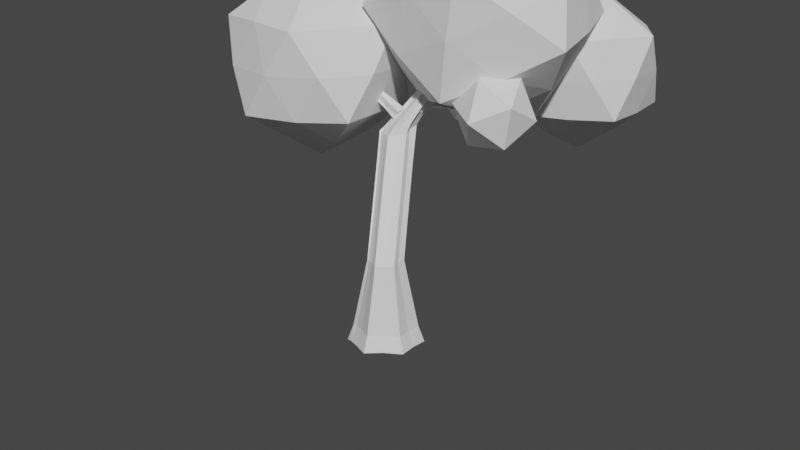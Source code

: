 # Source: Low_poly_tree.blend  (saved by Blender 3.0.42; exported with 4.5.12 LTS)
import bpy
from mathutils import Matrix  # noqa: F401  (used for matrix-valued properties, if any)

bpy.ops.wm.read_factory_settings(use_empty=True)
scene = bpy.context.scene
scene.name = 'Scene'

# ---- collections
col_collection = bpy.data.collections.new('Collection'); scene.collection.children.link(col_collection)

# ---- world
world_world = bpy.data.worlds.new('World'); scene.world = world_world
world_world.use_nodes = True; world_world.node_tree.nodes.clear()
_N = world_world.node_tree.nodes; _L = world_world.node_tree.links
n0 = _N.new('ShaderNodeOutputWorld'); n0.name = 'World Output'; n0.location = (300, 300)
n1 = _N.new('ShaderNodeBackground'); n1.name = 'Background'; n1.location = (10, 300)
n1.inputs[0].default_value = (0.05088, 0.05088, 0.05088, 1.0)
_L.new(n1.outputs[0], n0.inputs[0])
n0.is_active_output = True
world_world.color = (0.05088, 0.05088, 0.05088)
world_world.use_sun_shadow = False
world_world.sun_shadow_jitter_overblur = 0.0

# ---- cameras
cam_camera = bpy.data.cameras.new('Camera')
cam_camera.clip_end = 100.0
cam_camera.lens = 68.0
cam_camera.ortho_scale = 7.314

# ---- meshes
me_cylinder_005 = bpy.data.meshes.new('Cylinder.005')
me_cylinder_005.from_pydata([(0.0, 1.0, -1.0), (-8.183e-09, 0.5882, 1.0), (0.866, 0.5, -1.0), (0.5094, 0.2941, 1.0), (0.866, -0.5, -1.0), (0.5094, -0.2941, 1.0), (-8.742e-08, -1.0, -1.0), (-5.96e-08, -0.5882, 1.0), (-0.866, -0.5, -1.0), (-0.5094, -0.2941, 1.0), (-0.866, 0.5, -1.0), (-0.5094, 0.2941, 1.0), (-0.1749, 1.778, 3.423), (-0.6842, 2.072, 3.423), (-0.1749, 1.19, 3.423), (-0.6842, 0.8957, 3.423), (-1.194, 1.19, 3.423), (-1.194, 1.778, 3.423), (0.9487, 2.518, 5.745), (0.7417, 2.638, 5.745), (0.9487, 2.279, 5.745), (0.7417, 2.16, 5.745), (0.5347, 2.279, 5.745), (0.5347, 2.518, 5.745), (0.433, 0.75, -1.0), (0.2547, 0.4411, 1.0), (0.6877, 0.397, 0.0), (0.866, -2.98e-08, -1.0), (0.5094, -2.98e-08, 1.0), (0.6877, -0.397, 0.0), (0.433, -0.75, -1.0), (0.2547, -0.4411, 1.0), (-7.351e-08, -0.7941, 0.0), (-0.433, -0.75, -1.0), (-0.2547, -0.4411, 1.0), (-0.6877, -0.397, 0.0), (-0.866, 0.0, -1.0), (-0.5094, 0.0, 1.0), (-0.6877, 0.397, 0.0), (-0.433, 0.75, -1.0), (-0.4296, 1.925, 3.423), (-0.1749, 1.484, 3.423), (-0.4296, 1.043, 3.423), (-0.9389, 1.043, 3.423), (-1.194, 1.484, 3.423), (-0.9389, 1.925, 3.423), (-0.3421, 0.1538, 2.212), (-0.8515, 0.4478, 2.212), (0.1672, 1.036, 2.212), (0.1672, 0.4478, 2.212), (-0.8515, 1.036, 2.212), (-0.3421, 1.33, 2.212), (0.8452, 2.578, 5.745), (0.9487, 2.399, 5.745), (0.8452, 2.22, 5.745), (0.6382, 2.22, 5.745), (0.5347, 2.399, 5.745), (0.6382, 2.578, 5.745), (-0.3294, 1.735, 4.584), (-0.3294, 2.148, 4.584), (0.3869, 1.735, 4.584), (0.02873, 1.528, 4.584), (0.02873, 2.355, 4.584), (0.3869, 2.148, 4.584), (0.3869, 1.941, 4.584), (-0.1504, 1.631, 4.584), (-0.1504, 2.252, 4.584), (0.2078, 2.252, 4.584), (0.2078, 1.631, 4.584), (-0.08744, 0.3008, 2.212), (-0.08744, 1.183, 2.212), (-0.8515, 0.7419, 2.212), (0.1672, 0.7419, 2.212), (-0.3294, 1.941, 4.584), (-0.6877, 0.0, 0.0), (-0.5968, 0.3008, 2.212), (-0.3438, -0.5956, 0.0), (0.3438, -0.5956, 0.0), (0.6877, -5.96e-08, 0.0), (-0.7615, 1.963, 4.004), (-0.3278, 1.212, 4.004), (0.106, 1.963, 4.004), (-0.7615, 1.462, 4.004), (0.106, 1.462, 4.004), (-0.3278, 2.213, 4.004), (0.106, 1.713, 4.004), (-0.5446, 1.337, 4.004), (-0.5446, 2.088, 4.004), (-0.1109, 2.088, 4.004), (-0.1109, 1.337, 4.004), (-0.7615, 1.713, 4.004), (-0.9776, 1.87, 3.713), (-0.506, 1.054, 3.713), (-0.03444, 1.87, 3.713), (-0.9776, 1.326, 3.713), (-0.03444, 1.326, 3.713), (-0.506, 2.143, 3.713), (-0.03444, 1.598, 3.713), (-0.7418, 1.19, 3.713), (-0.7418, 2.007, 3.713), (-0.2702, 2.007, 3.713), (-0.2702, 1.19, 3.713), (-0.9776, 1.598, 3.713), (-1.086, 1.824, 3.568), (-0.5951, 0.9747, 3.568), (-0.1047, 1.824, 3.568), (-1.086, 1.258, 3.568), (-0.1047, 1.258, 3.568), (-0.5951, 2.107, 3.568), (-0.1047, 1.541, 3.568), (-0.8403, 1.116, 3.568), (-0.8403, 1.966, 3.568), (-0.3499, 1.966, 3.568), (-0.3499, 1.116, 3.568), (-1.086, 1.541, 3.568), (-0.5455, 1.598, 4.294), (0.2465, 1.598, 4.294), (-0.1495, 2.284, 4.294), (0.2465, 1.827, 4.294), (-0.3475, 1.484, 4.294), (-0.3475, 2.17, 4.294), (0.04847, 2.17, 4.294), (0.04847, 1.484, 4.294), (-0.5455, 1.827, 4.294), (-0.5455, 2.056, 4.294), (-0.1495, 1.37, 4.294), (0.2465, 2.056, 4.294), (-0.6495, -0.625, -1.0), (-0.382, -0.3676, 1.0), (-1.066, 1.116, 3.423), (0.5864, 2.249, 5.745), (-0.2399, 1.683, 4.584), (-0.7241, 0.3743, 2.212), (-0.5158, -0.4963, 0.0), (-0.6531, 1.4, 4.004), (-0.8597, 1.258, 3.713), (-0.963, 1.187, 3.568), (-0.4465, 1.541, 4.294), (-1.84, 1.443, 4.33), (-1.643, 1.59, 4.62), (-1.751, 1.652, 4.62), (-1.958, 1.511, 4.33), (-2.854, 1.375, 4.299), (-2.743, 1.457, 4.462), (-2.804, 1.493, 4.462), (-2.92, 1.413, 4.299), (0.9205, 3.15, 3.777), (1.061, 3.264, 4.067), (1.061, 3.515, 4.067), (0.9205, 3.422, 3.777), (2.042, 4.611, 4.515), (2.082, 4.644, 4.599), (2.082, 4.716, 4.599), (2.042, 4.689, 4.515), (0.443, 2.374, 3.745), (0.5835, 2.489, 4.035), (0.5835, 2.739, 4.035), (0.443, 2.646, 3.745), (0.3447, 2.101, 4.019), (0.2043, 2.258, 3.729), (0.2043, 1.986, 3.729), (0.3447, 2.351, 4.019), (0.5353, 1.528, 3.78), (0.6519, 1.718, 3.788), (0.7206, 1.774, 3.929), (0.6039, 1.584, 3.922), (1.229, 1.394, 3.945), (1.33, 1.558, 3.952), (1.389, 1.606, 4.074), (1.289, 1.442, 4.068), (-0.6804, 0.07689, 1.606), (0.3383, 0.07689, 1.606), (-0.6804, 0.665, 1.606), (-0.1711, -0.2172, 1.606), (0.3383, 0.665, 1.606), (-0.1711, 0.9591, 1.606), (0.08362, -0.07015, 1.606), (0.08362, 0.8121, 1.606), (-0.6804, 0.371, 1.606), (0.3383, 0.371, 1.606), (-0.4257, -0.07015, 1.606), (-0.5531, 0.003366, 1.606), (-0.5132, 0.5247, 2.817), (-0.003825, 1.407, 2.817), (-0.5132, 1.701, 2.817), (-1.023, 0.8188, 2.817), (-0.003825, 0.8188, 2.817), (-1.023, 1.407, 2.817), (-0.2585, 0.6718, 2.817), (-0.2585, 1.554, 2.817), (-1.023, 1.113, 2.817), (-0.003825, 1.113, 2.817), (-0.7679, 0.6718, 2.817), (-0.8952, 0.7453, 2.817), (0.5986, 0.3456, 0.4997), (0.5986, -0.3456, 0.4997), (-6.656e-08, -0.6912, 0.4997), (-0.5986, -0.3456, 0.4997), (-0.5986, 0.3456, 0.4997), (-0.5986, 0.0, 0.4997), (-0.2993, -0.5184, 0.4997), (0.2993, -0.5184, 0.4997), (0.5986, -4.471e-08, 0.4997), (-0.4489, -0.432, 0.4997), (0.7769, 0.4485, -0.5002), (0.7769, -0.4485, -0.5002), (-8.047e-08, -0.8971, -0.5002), (-0.7769, -0.4485, -0.5002), (-0.7769, 0.4485, -0.5002), (-0.7769, 0.0, -0.5002), (-0.3884, -0.6728, -0.5002), (0.3884, -0.6728, -0.5002), (0.7769, -4.47e-08, -0.5002), (-0.5827, -0.5607, -0.5002), (-4.056e-09, 0.7959, -0.008755), (0.3446, 0.5969, -0.008755), (0.4766, 0.4185, 0.4875), (0.3899, 0.6754, -0.5168), (0.5551, 0.3205, 0.7436), (0.5551, -0.3205, 0.7436), (-6.317e-08, -0.6409, 0.7436), (-0.5551, -0.3205, 0.7436), (-0.5551, 0.3205, 0.7436), (-0.5551, 0.0, 0.7436), (-0.2775, -0.4807, 0.7436), (0.2775, -0.4807, 0.7436), (0.5551, -3.744e-08, 0.7436), (-0.4163, -0.4006, 0.7436), (-1.977e-09, 0.9005, -0.5168), (-0.2775, 0.6105, 0.1134)], [], [(25, 218, 216), (226, 5, 219), (225, 7, 220), (227, 9, 221), (192, 15, 43), (223, 11, 222), (1, 214, 229), (39, 24, 36), (73, 22, 56), (183, 41, 191), (190, 16, 44), (184, 40, 189), (186, 42, 188), (45, 187, 17), (54, 52, 56), (60, 54, 68), (67, 19, 52), (66, 23, 57), (61, 55, 65), (63, 53, 64), (64, 20, 60), (118, 60, 116), (126, 64, 118), (65, 130, 131), (119, 131, 137), (125, 65, 119), (62, 57, 19), (117, 66, 62), (120, 59, 66), (63, 52, 18), (126, 67, 63), (121, 62, 67), (68, 21, 61), (122, 61, 125), (116, 68, 122), (51, 50, 45), (45, 184, 51), (175, 50, 51), (188, 15, 182), (176, 46, 173), (171, 69, 176), (189, 12, 183), (177, 48, 174), (175, 70, 177), (187, 44, 17), (172, 71, 50), (178, 47, 71), (191, 14, 186), (179, 49, 171), (174, 72, 179), (59, 56, 23), (124, 73, 59), (123, 58, 73), (208, 39, 10), (209, 38, 208), (35, 209, 207), (9, 223, 221), (193, 43, 129), (181, 75, 132), (180, 46, 75), (213, 35, 207), (32, 210, 206), (7, 224, 220), (211, 32, 206), (29, 211, 205), (5, 225, 219), (212, 29, 205), (26, 212, 204), (3, 226, 218), (215, 216, 217), (24, 204, 2), (1, 215, 214), (102, 82, 90), (91, 90, 79), (95, 89, 101), (101, 80, 92), (100, 84, 88), (93, 88, 81), (99, 79, 87), (96, 87, 84), (92, 86, 98), (98, 139, 138), (155, 146, 147), (97, 83, 95), (109, 95, 107), (105, 97, 109), (110, 135, 136), (104, 98, 110), (108, 99, 96), (111, 91, 99), (105, 100, 93), (112, 96, 100), (113, 92, 104), (107, 101, 113), (103, 102, 91), (114, 94, 102), (44, 106, 114), (17, 114, 103), (14, 113, 42), (42, 104, 15), (40, 108, 112), (12, 112, 105), (45, 103, 111), (13, 111, 108), (15, 110, 43), (43, 136, 129), (12, 109, 41), (41, 107, 14), (90, 115, 123), (79, 123, 124), (83, 122, 89), (89, 125, 80), (88, 117, 121), (81, 121, 126), (87, 124, 120), (84, 120, 117), (80, 119, 86), (86, 137, 134), (81, 118, 85), (85, 116, 83), (134, 115, 82), (129, 106, 16), (136, 94, 106), (135, 82, 94), (210, 133, 213), (170, 132, 47), (185, 129, 16), (137, 58, 115), (131, 22, 58), (224, 128, 227), (138, 143, 142), (135, 138, 141), (134, 139, 86), (135, 140, 134), (142, 144, 145), (141, 144, 140), (140, 143, 139), (141, 142, 145), (148, 153, 149), (156, 149, 157), (157, 146, 154), (156, 147, 148), (153, 151, 150), (147, 150, 151), (149, 150, 146), (148, 151, 152), (161, 155, 156), (159, 154, 160), (161, 157, 159), (160, 163, 162), (85, 160, 158), (81, 159, 93), (93, 160, 97), (81, 158, 161), (164, 167, 163), (154, 164, 163), (160, 165, 158), (158, 164, 155), (169, 167, 168), (164, 169, 168), (163, 166, 162), (165, 166, 169), (9, 181, 170), (34, 173, 180), (128, 180, 181), (3, 179, 28), (28, 171, 5), (37, 170, 178), (11, 178, 172), (1, 177, 25), (25, 174, 3), (5, 176, 31), (31, 173, 7), (1, 172, 175), (47, 193, 185), (132, 192, 193), (72, 186, 49), (50, 190, 187), (70, 183, 48), (69, 182, 46), (49, 188, 69), (51, 189, 70), (71, 185, 190), (48, 191, 72), (75, 182, 192), (76, 203, 133), (194, 78, 26), (195, 77, 29), (196, 76, 32), (197, 74, 35), (74, 198, 38), (133, 197, 35), (77, 196, 32), (78, 195, 29), (33, 213, 127), (204, 27, 2), (27, 205, 4), (205, 30, 4), (30, 206, 6), (206, 33, 6), (127, 207, 8), (207, 36, 8), (36, 208, 10), (214, 217, 228), (228, 24, 0), (200, 227, 203), (217, 26, 24), (218, 202, 194), (219, 201, 195), (220, 200, 196), (221, 199, 197), (228, 0, 39), (199, 222, 198), (203, 221, 197), (201, 220, 196), (202, 219, 195), (216, 194, 26), (25, 3, 218), (226, 28, 5), (225, 31, 7), (227, 128, 9), (192, 182, 15), (223, 37, 11), (214, 228, 229), (229, 222, 1), (222, 11, 1), (39, 0, 24), (24, 2, 27), (27, 4, 30), (30, 6, 33), (127, 8, 36), (30, 33, 24), (33, 127, 36), (24, 33, 36), (24, 27, 30), (10, 39, 36), (73, 58, 22), (183, 12, 41), (190, 185, 16), (184, 13, 40), (186, 14, 42), (45, 50, 187), (53, 18, 52), (52, 19, 57), (57, 23, 56), (56, 22, 130), (130, 55, 56), (55, 21, 54), (54, 20, 53), (52, 54, 53), (52, 57, 56), (55, 54, 56), (60, 20, 54), (67, 62, 19), (66, 59, 23), (61, 21, 55), (63, 18, 53), (64, 53, 20), (118, 64, 60), (126, 63, 64), (65, 55, 130), (119, 65, 131), (125, 61, 65), (62, 66, 57), (117, 120, 66), (120, 124, 59), (63, 67, 52), (126, 121, 67), (121, 117, 62), (68, 54, 21), (122, 68, 61), (116, 60, 68), (45, 13, 184), (175, 172, 50), (188, 42, 15), (176, 69, 46), (171, 49, 69), (189, 40, 12), (177, 70, 48), (175, 51, 70), (187, 190, 44), (172, 178, 71), (178, 170, 47), (191, 41, 14), (179, 72, 49), (174, 48, 72), (59, 73, 56), (124, 123, 73), (123, 115, 58), (208, 38, 39), (209, 74, 38), (35, 74, 209), (9, 37, 223), (193, 192, 43), (181, 180, 75), (180, 173, 46), (213, 133, 35), (32, 76, 210), (7, 34, 224), (211, 77, 32), (29, 77, 211), (5, 31, 225), (212, 78, 29), (26, 78, 212), (3, 28, 226), (215, 25, 216), (24, 26, 204), (1, 25, 215), (102, 94, 82), (91, 102, 90), (95, 83, 89), (101, 89, 80), (100, 96, 84), (93, 100, 88), (99, 91, 79), (96, 99, 87), (92, 80, 86), (98, 86, 139), (155, 154, 146), (97, 85, 83), (109, 97, 95), (105, 93, 97), (110, 98, 135), (104, 92, 98), (108, 111, 99), (111, 103, 91), (105, 112, 100), (112, 108, 96), (113, 101, 92), (107, 95, 101), (103, 114, 102), (114, 106, 94), (44, 16, 106), (17, 44, 114), (14, 107, 113), (42, 113, 104), (40, 13, 108), (12, 40, 112), (45, 17, 103), (13, 45, 111), (15, 104, 110), (43, 110, 136), (12, 105, 109), (41, 109, 107), (90, 82, 115), (79, 90, 123), (83, 116, 122), (89, 122, 125), (88, 84, 117), (81, 88, 121), (87, 79, 124), (84, 87, 120), (80, 125, 119), (86, 119, 137), (81, 126, 118), (85, 118, 116), (134, 137, 115), (129, 136, 106), (136, 135, 94), (135, 134, 82), (210, 76, 133), (170, 181, 132), (185, 193, 129), (137, 131, 58), (131, 130, 22), (224, 34, 128), (138, 139, 143), (135, 98, 138), (134, 140, 139), (135, 141, 140), (142, 143, 144), (141, 145, 144), (140, 144, 143), (141, 138, 142), (148, 152, 153), (156, 148, 149), (157, 149, 146), (156, 155, 147), (153, 152, 151), (147, 146, 150), (149, 153, 150), (148, 147, 151), (161, 158, 155), (159, 157, 154), (161, 156, 157), (160, 154, 163), (85, 97, 160), (81, 161, 159), (93, 159, 160), (81, 85, 158), (164, 168, 167), (154, 155, 164), (160, 162, 165), (158, 165, 164), (169, 166, 167), (164, 165, 169), (163, 167, 166), (165, 162, 166), (9, 128, 181), (34, 7, 173), (128, 34, 180), (3, 174, 179), (28, 179, 171), (37, 9, 170), (11, 37, 178), (1, 175, 177), (25, 177, 174), (5, 171, 176), (31, 176, 173), (1, 11, 172), (47, 132, 193), (132, 75, 192), (72, 191, 186), (50, 71, 190), (70, 189, 183), (69, 188, 182), (49, 186, 188), (51, 184, 189), (71, 47, 185), (48, 183, 191), (75, 46, 182), (76, 200, 203), (194, 202, 78), (195, 201, 77), (196, 200, 76), (197, 199, 74), (74, 199, 198), (133, 203, 197), (77, 201, 196), (78, 202, 195), (33, 210, 213), (204, 212, 27), (27, 212, 205), (205, 211, 30), (30, 211, 206), (206, 210, 33), (127, 213, 207), (207, 209, 36), (36, 209, 208), (214, 215, 217), (228, 217, 24), (200, 224, 227), (217, 216, 26), (218, 226, 202), (219, 225, 201), (220, 224, 200), (221, 223, 199), (39, 38, 228), (38, 198, 229), (198, 222, 229), (229, 228, 38), (199, 223, 222), (203, 227, 221), (201, 225, 220), (202, 226, 219), (216, 218, 194)])
_uv = me_cylinder_005.uv_layers.new(name='UVMap')
_uv.uv.foreach_set('vector', [0.9167, 1.0, 0.8333, 0.9359, 0.874, 0.8719, 0.75, 0.9359, 0.6667, 1.0, 0.6667, 0.9359, 0.5833, 0.9359, 0.5, 1.0, 0.5, 0.9359, 0.375, 0.9359, 0.3333, 1.0, 0.3333, 0.9359, 0.4167, 1.0, 0.5, 1.0, 0.4167, 1.0, 0.25, 0.9359, 0.1667, 1.0, 0.1667, 0.9359, -8.941e-08, 1.0, -8.941e-08, 0.7478, 0.08333, 0.7784, 0.6461, 0.43, 0.8539, 0.43, 0.5422, 0.25, 0.25, 1.0, 0.3333, 1.0, 0.25, 1.0, 0.8333, 1.0, 0.75, 1.0, 0.75, 1.0, 0.25, 1.0, 0.3333, 1.0, 0.25, 1.0, 1.0, 1.0, 0.9167, 1.0, 0.9167, 1.0, 0.6667, 1.0, 0.5833, 1.0, 0.5833, 1.0, 0.08333, 1.0, 0.1667, 1.0, 0.1667, 1.0, 0.3539, 0.07, 0.3539, 0.43, 0.04215, 0.25, 0.6667, 1.0, 0.5833, 1.0, 0.5833, 1.0, 0.9167, 1.0, 1.0, 1.0, 0.9167, 1.0, 0.08333, 1.0, 0.1667, 1.0, 0.08333, 1.0, 0.5, 1.0, 0.4167, 1.0, 0.4167, 1.0, 0.8333, 1.0, 0.75, 1.0, 0.75, 1.0, 0.75, 1.0, 0.6667, 1.0, 0.6667, 1.0, 0.75, 1.0, 0.6667, 1.0, 0.6667, 1.0, 0.8333, 1.0, 0.75, 1.0, 0.75, 1.0, 0.4167, 1.0, 0.375, 1.0, 0.375, 1.0, 0.4167, 1.0, 0.375, 1.0, 0.375, 1.0, 0.5, 1.0, 0.4167, 1.0, 0.4167, 1.0, -8.941e-08, 1.0, 0.08333, 1.0, -8.941e-08, 1.0, -8.941e-08, 1.0, 0.08333, 1.0, -8.941e-08, 1.0, 0.08333, 1.0, 0.1667, 1.0, 0.08333, 1.0, 0.8333, 1.0, 0.9167, 1.0, 0.8333, 1.0, 0.8333, 1.0, 0.9167, 1.0, 0.8333, 1.0, 0.9167, 1.0, 1.0, 1.0, 0.9167, 1.0, 0.5833, 1.0, 0.5, 1.0, 0.5, 1.0, 0.5833, 1.0, 0.5, 1.0, 0.5, 1.0, 0.6667, 1.0, 0.5833, 1.0, 0.5833, 1.0, -8.941e-08, 1.0, 0.1667, 1.0, 0.08333, 1.0, 0.08333, 1.0, -8.941e-08, 1.0, -8.941e-08, 1.0, -8.941e-08, 1.0, 0.1667, 1.0, -8.941e-08, 1.0, 0.5833, 1.0, 0.5, 1.0, 0.5, 1.0, 0.5833, 1.0, 0.5, 1.0, 0.5, 1.0, 0.6667, 1.0, 0.5833, 1.0, 0.5833, 1.0, 0.9167, 1.0, 0.8333, 1.0, 0.8333, 1.0, 0.9167, 1.0, 0.8333, 1.0, 0.8333, 1.0, 1.0, 1.0, 0.9167, 1.0, 0.9167, 1.0, 0.1667, 1.0, 0.25, 1.0, 0.1667, 1.0, 0.1667, 1.0, 0.25, 1.0, 0.1667, 1.0, 0.25, 1.0, 0.3333, 1.0, 0.25, 1.0, 0.75, 1.0, 0.6667, 1.0, 0.6667, 1.0, 0.75, 1.0, 0.6667, 1.0, 0.6667, 1.0, 0.8333, 1.0, 0.75, 1.0, 0.75, 1.0, 0.1667, 1.0, 0.25, 1.0, 0.1667, 1.0, 0.1667, 1.0, 0.25, 1.0, 0.1667, 1.0, 0.25, 1.0, 0.3333, 1.0, 0.25, 1.0, 0.1667, 0.6249, 0.08333, 0.5, 0.1667, 0.5, 0.25, 0.6249, 0.1667, 0.75, 0.1667, 0.6249, 0.3333, 0.75, 0.25, 0.6249, 0.3333, 0.6249, 0.3333, 1.0, 0.25, 0.9359, 0.3333, 0.9359, 0.375, 1.0, 0.4167, 1.0, 0.375, 1.0, 0.375, 1.0, 0.4167, 1.0, 0.375, 1.0, 0.4167, 1.0, 0.5, 1.0, 0.4167, 1.0, 0.375, 0.6249, 0.3333, 0.75, 0.3333, 0.6249, 0.5, 0.75, 0.4167, 0.6249, 0.5, 0.6249, 0.5, 1.0, 0.4167, 0.9359, 0.5, 0.9359, 0.5833, 0.6249, 0.5, 0.75, 0.5, 0.6249, 0.6667, 0.75, 0.5833, 0.6249, 0.6667, 0.6249, 0.6667, 1.0, 0.5833, 0.9359, 0.6667, 0.9359, 0.75, 0.6249, 0.6667, 0.75, 0.6667, 0.6249, 0.8333, 0.75, 0.75, 0.6249, 0.8333, 0.6249, 0.8333, 1.0, 0.75, 0.9359, 0.8333, 0.9359, 0.9167, 0.7478, 0.874, 0.8719, 0.9167, 0.6208, 0.9167, 0.5, 0.8333, 0.6249, 0.8333, 0.5, 1.0, 1.0, 0.9167, 0.7478, 1.0, 0.7478, 0.25, 1.0, 0.3333, 1.0, 0.25, 1.0, 0.1667, 1.0, 0.25, 1.0, 0.1667, 1.0, 0.6667, 1.0, 0.5833, 1.0, 0.5833, 1.0, 0.5833, 1.0, 0.5, 1.0, 0.5, 1.0, 0.9167, 1.0, 1.0, 1.0, 0.9167, 1.0, 0.8333, 1.0, 0.9167, 1.0, 0.8333, 1.0, 0.08333, 1.0, 0.1667, 1.0, 0.08333, 1.0, -8.941e-08, 1.0, 0.08333, 1.0, -8.941e-08, 1.0, 0.5, 1.0, 0.4167, 1.0, 0.4167, 1.0, 0.4167, 1.0, 0.4167, 1.0, 0.4167, 1.0, 0.75, 1.0, 0.75, 1.0, 0.75, 1.0, 0.75, 1.0, 0.6667, 1.0, 0.6667, 1.0, 0.75, 1.0, 0.6667, 1.0, 0.6667, 1.0, 0.8333, 1.0, 0.75, 1.0, 0.75, 1.0, 0.4167, 1.0, 0.375, 1.0, 0.375, 1.0, 0.5, 1.0, 0.4167, 1.0, 0.4167, 1.0, -8.941e-08, 1.0, 0.08333, 1.0, -8.941e-08, 1.0, 0.08333, 1.0, 0.1667, 1.0, 0.08333, 1.0, 0.8333, 1.0, 0.9167, 1.0, 0.8333, 1.0, 0.9167, 1.0, 1.0, 1.0, 0.9167, 1.0, 0.5833, 1.0, 0.5, 1.0, 0.5, 1.0, 0.6667, 1.0, 0.5833, 1.0, 0.5833, 1.0, 0.1667, 1.0, 0.25, 1.0, 0.1667, 1.0, 0.25, 1.0, 0.3333, 1.0, 0.25, 1.0, 0.25, 1.0, 0.3333, 1.0, 0.25, 1.0, 0.1667, 1.0, 0.25, 1.0, 0.1667, 1.0, 0.6667, 1.0, 0.5833, 1.0, 0.5833, 1.0, 0.5833, 1.0, 0.5, 1.0, 0.5, 1.0, 0.9167, 1.0, 1.0, 1.0, 0.9167, 1.0, 0.8333, 1.0, 0.9167, 1.0, 0.8333, 1.0, 0.08333, 1.0, 0.1667, 1.0, 0.08333, 1.0, -8.941e-08, 1.0, 0.08333, 1.0, -8.941e-08, 1.0, 0.5, 1.0, 0.4167, 1.0, 0.4167, 1.0, 0.4167, 1.0, 0.375, 1.0, 0.375, 1.0, 0.8333, 1.0, 0.75, 1.0, 0.75, 1.0, 0.75, 1.0, 0.6667, 1.0, 0.6667, 1.0, 0.25, 1.0, 0.3333, 1.0, 0.25, 1.0, 0.1667, 1.0, 0.25, 1.0, 0.1667, 1.0, 0.6667, 1.0, 0.5833, 1.0, 0.5833, 1.0, 0.5833, 1.0, 0.5, 1.0, 0.5, 1.0, 0.9167, 1.0, 1.0, 1.0, 0.9167, 1.0, 0.8333, 1.0, 0.9167, 1.0, 0.8333, 1.0, 0.08333, 1.0, 0.1667, 1.0, 0.08333, 1.0, -8.941e-08, 1.0, 0.08333, 1.0, -8.941e-08, 1.0, 0.5, 1.0, 0.4167, 1.0, 0.4167, 1.0, 0.4167, 1.0, 0.375, 1.0, 0.375, 1.0, 0.8333, 1.0, 0.75, 1.0, 0.75, 1.0, 0.75, 1.0, 0.6667, 1.0, 0.6667, 1.0, 0.375, 1.0, 0.3333, 1.0, 0.3333, 1.0, 0.375, 1.0, 0.3333, 1.0, 0.3333, 1.0, 0.375, 1.0, 0.3333, 1.0, 0.3333, 1.0, 0.375, 1.0, 0.3333, 1.0, 0.3333, 1.0, 0.4167, 0.6249, 0.375, 0.75, 0.375, 0.6249, 0.3333, 1.0, 0.375, 1.0, 0.3333, 1.0, 0.3333, 1.0, 0.375, 1.0, 0.3333, 1.0, 0.375, 1.0, 0.3333, 1.0, 0.3333, 1.0, 0.375, 1.0, 0.3333, 1.0, 0.3333, 1.0, 0.4167, 0.9359, 0.375, 1.0, 0.375, 0.9359, 0.4167, 1.0, 0.4167, 1.0, 0.4167, 1.0, 0.375, 1.0, 0.4167, 1.0, 0.375, 1.0, 0.375, 1.0, 0.4167, 1.0, 0.4167, 1.0, 0.375, 1.0, 0.375, 1.0, 0.375, 1.0, 0.4167, 1.0, 0.375, 1.0, 0.375, 1.0, 0.375, 1.0, 0.375, 1.0, 0.375, 1.0, 0.375, 1.0, 0.4167, 1.0, 0.4167, 1.0, 0.375, 1.0, 0.4167, 1.0, 0.375, 1.0, 0.8333, 1.0, 0.8333, 1.0, 0.8333, 1.0, 0.8333, 1.0, 0.8333, 1.0, 0.8333, 1.0, 0.8333, 1.0, 0.75, 1.0, 0.75, 1.0, 0.8333, 1.0, 0.75, 1.0, 0.8333, 1.0, 0.8333, 1.0, 0.75, 1.0, 0.75, 1.0, 0.75, 1.0, 0.75, 1.0, 0.75, 1.0, 0.8333, 1.0, 0.75, 1.0, 0.75, 1.0, 0.8333, 1.0, 0.75, 1.0, 0.8333, 1.0, 0.8333, 1.0, 0.75, 1.0, 0.8333, 1.0, 0.8333, 1.0, 0.75, 1.0, 0.75, 1.0, 0.8333, 1.0, 0.8333, 1.0, 0.8333, 1.0, 0.75, 1.0, 0.75, 1.0, 0.75, 1.0, 0.75, 1.0, 0.75, 1.0, 0.75, 1.0, 0.8333, 1.0, 0.8333, 1.0, 0.8333, 1.0, 0.8333, 1.0, 0.75, 1.0, 0.75, 1.0, 0.8333, 1.0, 0.75, 1.0, 0.8333, 1.0, 0.75, 1.0, 0.75, 1.0, 0.75, 1.0, 0.75, 1.0, 0.75, 1.0, 0.75, 1.0, 0.75, 1.0, 0.75, 1.0, 0.75, 1.0, 0.75, 1.0, 0.75, 1.0, 0.75, 1.0, 0.75, 1.0, 0.75, 1.0, 0.75, 1.0, 0.75, 1.0, 0.75, 1.0, 0.75, 1.0, 0.75, 1.0, 0.75, 1.0, 0.75, 1.0, 0.75, 1.0, 0.75, 1.0, 0.75, 1.0, 0.3333, 1.0, 0.375, 1.0, 0.3333, 1.0, 0.4167, 1.0, 0.5, 1.0, 0.4167, 1.0, 0.375, 1.0, 0.4167, 1.0, 0.375, 1.0, 0.8333, 1.0, 0.75, 1.0, 0.75, 1.0, 0.75, 1.0, 0.6667, 1.0, 0.6667, 1.0, 0.25, 1.0, 0.3333, 1.0, 0.25, 1.0, 0.1667, 1.0, 0.25, 1.0, 0.1667, 1.0, 1.0, 1.0, 0.9167, 1.0, 0.9167, 1.0, 0.9167, 1.0, 0.8333, 1.0, 0.8333, 1.0, 0.6667, 1.0, 0.5833, 1.0, 0.5833, 1.0, 0.5833, 1.0, 0.5, 1.0, 0.5, 1.0, -8.941e-08, 1.0, 0.1667, 1.0, -8.941e-08, 1.0, 0.3333, 1.0, 0.375, 1.0, 0.3333, 1.0, 0.375, 1.0, 0.4167, 1.0, 0.375, 1.0, 0.75, 1.0, 0.6667, 1.0, 0.6667, 1.0, 0.1667, 1.0, 0.25, 1.0, 0.1667, 1.0, 0.9167, 1.0, 0.8333, 1.0, 0.8333, 1.0, 0.5833, 1.0, 0.5, 1.0, 0.5, 1.0, 0.6667, 1.0, 0.5833, 1.0, 0.5833, 1.0, 1.0, 1.0, 0.9167, 1.0, 0.9167, 1.0, 0.25, 1.0, 0.3333, 1.0, 0.25, 1.0, 0.8333, 1.0, 0.75, 1.0, 0.75, 1.0, 0.4167, 1.0, 0.5, 1.0, 0.4167, 1.0, 0.4167, 0.75, 0.375, 0.8749, 0.375, 0.75, 0.8333, 0.8749, 0.75, 0.75, 0.8333, 0.75, 0.6667, 0.8749, 0.5833, 0.75, 0.6667, 0.75, 0.5, 0.8749, 0.4167, 0.75, 0.5, 0.75, 0.3333, 0.8749, 0.25, 0.75, 0.3333, 0.75, 0.25, 0.75, 0.1667, 0.8749, 0.1667, 0.75, 0.375, 0.75, 0.3333, 0.8749, 0.3333, 0.75, 0.5833, 0.75, 0.5, 0.8749, 0.5, 0.75, 0.75, 0.75, 0.6667, 0.8749, 0.6667, 0.75, 0.4167, 0.5, 0.375, 0.6249, 0.375, 0.5, 0.8333, 0.6249, 0.75, 0.5, 0.8333, 0.5, 0.75, 0.5, 0.6667, 0.6249, 0.6667, 0.5, 0.6667, 0.6249, 0.5833, 0.5, 0.6667, 0.5, 0.5833, 0.5, 0.5, 0.6249, 0.5, 0.5, 0.5, 0.6249, 0.4167, 0.5, 0.5, 0.5, 0.375, 0.5, 0.3333, 0.6249, 0.3333, 0.5, 0.3333, 0.6249, 0.25, 0.5, 0.3333, 0.5, 0.25, 0.5, 0.1667, 0.6249, 0.1667, 0.5, 1.0, 0.7478, 0.9167, 0.6208, 1.0, 0.6208, 1.0, 0.6208, 0.9167, 0.5, 1.0, 0.5, 0.4167, 0.8749, 0.375, 0.9359, 0.375, 0.8749, 0.9167, 0.6208, 0.8333, 0.75, 0.9167, 0.5, 0.8333, 0.9359, 0.75, 0.8749, 0.8333, 0.8749, 0.6667, 0.9359, 0.5833, 0.8749, 0.6667, 0.8749, 0.5, 0.9359, 0.4167, 0.8749, 0.5, 0.8749, 0.3333, 0.9359, 0.25, 0.8749, 0.3333, 0.8749, -8.941e-08, 0.6208, -8.941e-08, 0.5, 0.08333, 0.5, 0.25, 0.8749, 0.1667, 0.9359, 0.1667, 0.8749, 0.375, 0.8749, 0.3333, 0.9359, 0.3333, 0.8749, 0.5833, 0.8749, 0.5, 0.9359, 0.5, 0.8749, 0.75, 0.8749, 0.6667, 0.9359, 0.6667, 0.8749, 0.874, 0.8719, 0.8333, 0.8749, 0.8333, 0.75, 0.9167, 1.0, 0.8333, 1.0, 0.8333, 0.9359, 0.75, 0.9359, 0.75, 1.0, 0.6667, 1.0, 0.5833, 0.9359, 0.5833, 1.0, 0.5, 1.0, 0.375, 0.9359, 0.375, 1.0, 0.3333, 1.0, 0.4167, 1.0, 0.5, 1.0, 0.5, 1.0, 0.25, 0.9359, 0.25, 1.0, 0.1667, 1.0, -8.941e-08, 0.7478, -8.941e-08, 0.6208, 0.08333, 0.7784, 0.08333, 0.7784, 0.1667, 0.9359, -8.941e-08, 1.0, 0.1667, 0.9359, 0.1667, 1.0, -8.941e-08, 1.0, 0.6461, 0.43, 0.75, 0.49, 0.8539, 0.43, 0.8539, 0.43, 0.9578, 0.37, 0.9578, 0.25, 0.9578, 0.25, 0.9578, 0.13, 0.8539, 0.07, 0.8539, 0.07, 0.75, 0.01, 0.6461, 0.07, 0.5941, 0.1, 0.5422, 0.13, 0.5422, 0.25, 0.8539, 0.07, 0.6461, 0.07, 0.8539, 0.43, 0.6461, 0.07, 0.5941, 0.1, 0.5422, 0.25, 0.8539, 0.43, 0.6461, 0.07, 0.5422, 0.25, 0.8539, 0.43, 0.9578, 0.25, 0.8539, 0.07, 0.5422, 0.37, 0.6461, 0.43, 0.5422, 0.25, 0.25, 1.0, 0.3333, 1.0, 0.3333, 1.0, 0.8333, 1.0, 0.8333, 1.0, 0.75, 1.0, 0.25, 1.0, 0.3333, 1.0, 0.3333, 1.0, 1.0, 1.0, 1.0, 1.0, 0.9167, 1.0, 0.6667, 1.0, 0.6667, 1.0, 0.5833, 1.0, 0.08333, 1.0, 0.1667, 1.0, 0.1667, 1.0, 0.4578, 0.25, 0.4578, 0.37, 0.3539, 0.43, 0.3539, 0.43, 0.25, 0.49, 0.1461, 0.43, 0.1461, 0.43, 0.04215, 0.37, 0.04215, 0.25, 0.04215, 0.25, 0.04215, 0.13, 0.09412, 0.1, 0.09412, 0.1, 0.1461, 0.07, 0.04215, 0.25, 0.1461, 0.07, 0.25, 0.01, 0.3539, 0.07, 0.3539, 0.07, 0.4578, 0.13, 0.4578, 0.25, 0.3539, 0.43, 0.3539, 0.07, 0.4578, 0.25, 0.3539, 0.43, 0.1461, 0.43, 0.04215, 0.25, 0.1461, 0.07, 0.3539, 0.07, 0.04215, 0.25, 0.6667, 1.0, 0.6667, 1.0, 0.5833, 1.0, 0.9167, 1.0, 1.0, 1.0, 1.0, 1.0, 0.08333, 1.0, 0.1667, 1.0, 0.1667, 1.0, 0.5, 1.0, 0.5, 1.0, 0.4167, 1.0, 0.8333, 1.0, 0.8333, 1.0, 0.75, 1.0, 0.75, 1.0, 0.75, 1.0, 0.6667, 1.0, 0.75, 1.0, 0.75, 1.0, 0.6667, 1.0, 0.8333, 1.0, 0.8333, 1.0, 0.75, 1.0, 0.4167, 1.0, 0.4167, 1.0, 0.375, 1.0, 0.4167, 1.0, 0.4167, 1.0, 0.375, 1.0, 0.5, 1.0, 0.5, 1.0, 0.4167, 1.0, -8.941e-08, 1.0, 0.08333, 1.0, 0.08333, 1.0, -8.941e-08, 1.0, 0.08333, 1.0, 0.08333, 1.0, 0.08333, 1.0, 0.1667, 1.0, 0.1667, 1.0, 0.8333, 1.0, 0.9167, 1.0, 0.9167, 1.0, 0.8333, 1.0, 0.9167, 1.0, 0.9167, 1.0, 0.9167, 1.0, 1.0, 1.0, 1.0, 1.0, 0.5833, 1.0, 0.5833, 1.0, 0.5, 1.0, 0.5833, 1.0, 0.5833, 1.0, 0.5, 1.0, 0.6667, 1.0, 0.6667, 1.0, 0.5833, 1.0, 0.08333, 1.0, -8.941e-08, 1.0, -8.941e-08, 1.0, -8.941e-08, 1.0, 0.1667, 1.0, 0.1667, 1.0, 0.5833, 1.0, 0.5833, 1.0, 0.5, 1.0, 0.5833, 1.0, 0.5833, 1.0, 0.5, 1.0, 0.6667, 1.0, 0.6667, 1.0, 0.5833, 1.0, 0.9167, 1.0, 0.9167, 1.0, 0.8333, 1.0, 0.9167, 1.0, 0.9167, 1.0, 0.8333, 1.0, 1.0, 1.0, 1.0, 1.0, 0.9167, 1.0, 0.1667, 1.0, 0.25, 1.0, 0.25, 1.0, 0.1667, 1.0, 0.25, 1.0, 0.25, 1.0, 0.25, 1.0, 0.3333, 1.0, 0.3333, 1.0, 0.75, 1.0, 0.75, 1.0, 0.6667, 1.0, 0.75, 1.0, 0.75, 1.0, 0.6667, 1.0, 0.8333, 1.0, 0.8333, 1.0, 0.75, 1.0, 0.1667, 1.0, 0.25, 1.0, 0.25, 1.0, 0.1667, 1.0, 0.25, 1.0, 0.25, 1.0, 0.25, 1.0, 0.3333, 1.0, 0.3333, 1.0, 0.1667, 0.6249, 0.1667, 0.75, 0.08333, 0.5, 0.25, 0.6249, 0.25, 0.75, 0.1667, 0.75, 0.3333, 0.75, 0.25, 0.75, 0.25, 0.6249, 0.3333, 1.0, 0.25, 1.0, 0.25, 0.9359, 0.375, 1.0, 0.4167, 1.0, 0.4167, 1.0, 0.375, 1.0, 0.4167, 1.0, 0.4167, 1.0, 0.4167, 1.0, 0.5, 1.0, 0.5, 1.0, 0.375, 0.6249, 0.375, 0.75, 0.3333, 0.75, 0.5, 0.75, 0.4167, 0.75, 0.4167, 0.6249, 0.5, 1.0, 0.4167, 1.0, 0.4167, 0.9359, 0.5833, 0.6249, 0.5833, 0.75, 0.5, 0.75, 0.6667, 0.75, 0.5833, 0.75, 0.5833, 0.6249, 0.6667, 1.0, 0.5833, 1.0, 0.5833, 0.9359, 0.75, 0.6249, 0.75, 0.75, 0.6667, 0.75, 0.8333, 0.75, 0.75, 0.75, 0.75, 0.6249, 0.8333, 1.0, 0.75, 1.0, 0.75, 0.9359, 0.9167, 0.7478, 0.9167, 1.0, 0.874, 0.8719, 0.9167, 0.5, 0.8333, 0.75, 0.8333, 0.6249, 1.0, 1.0, 0.9167, 1.0, 0.9167, 0.7478, 0.25, 1.0, 0.3333, 1.0, 0.3333, 1.0, 0.1667, 1.0, 0.25, 1.0, 0.25, 1.0, 0.6667, 1.0, 0.6667, 1.0, 0.5833, 1.0, 0.5833, 1.0, 0.5833, 1.0, 0.5, 1.0, 0.9167, 1.0, 1.0, 1.0, 1.0, 1.0, 0.8333, 1.0, 0.9167, 1.0, 0.9167, 1.0, 0.08333, 1.0, 0.1667, 1.0, 0.1667, 1.0, -8.941e-08, 1.0, 0.08333, 1.0, 0.08333, 1.0, 0.5, 1.0, 0.5, 1.0, 0.4167, 1.0, 0.4167, 1.0, 0.4167, 1.0, 0.4167, 1.0, 0.75, 1.0, 0.75, 1.0, 0.75, 1.0, 0.75, 1.0, 0.75, 1.0, 0.6667, 1.0, 0.75, 1.0, 0.75, 1.0, 0.6667, 1.0, 0.8333, 1.0, 0.8333, 1.0, 0.75, 1.0, 0.4167, 1.0, 0.4167, 1.0, 0.375, 1.0, 0.5, 1.0, 0.5, 1.0, 0.4167, 1.0, -8.941e-08, 1.0, 0.08333, 1.0, 0.08333, 1.0, 0.08333, 1.0, 0.1667, 1.0, 0.1667, 1.0, 0.8333, 1.0, 0.9167, 1.0, 0.9167, 1.0, 0.9167, 1.0, 1.0, 1.0, 1.0, 1.0, 0.5833, 1.0, 0.5833, 1.0, 0.5, 1.0, 0.6667, 1.0, 0.6667, 1.0, 0.5833, 1.0, 0.1667, 1.0, 0.25, 1.0, 0.25, 1.0, 0.25, 1.0, 0.3333, 1.0, 0.3333, 1.0, 0.25, 1.0, 0.3333, 1.0, 0.3333, 1.0, 0.1667, 1.0, 0.25, 1.0, 0.25, 1.0, 0.6667, 1.0, 0.6667, 1.0, 0.5833, 1.0, 0.5833, 1.0, 0.5833, 1.0, 0.5, 1.0, 0.9167, 1.0, 1.0, 1.0, 1.0, 1.0, 0.8333, 1.0, 0.9167, 1.0, 0.9167, 1.0, 0.08333, 1.0, 0.1667, 1.0, 0.1667, 1.0, -8.941e-08, 1.0, 0.08333, 1.0, 0.08333, 1.0, 0.5, 1.0, 0.5, 1.0, 0.4167, 1.0, 0.4167, 1.0, 0.4167, 1.0, 0.375, 1.0, 0.8333, 1.0, 0.8333, 1.0, 0.75, 1.0, 0.75, 1.0, 0.75, 1.0, 0.6667, 1.0, 0.25, 1.0, 0.3333, 1.0, 0.3333, 1.0, 0.1667, 1.0, 0.25, 1.0, 0.25, 1.0, 0.6667, 1.0, 0.6667, 1.0, 0.5833, 1.0, 0.5833, 1.0, 0.5833, 1.0, 0.5, 1.0, 0.9167, 1.0, 1.0, 1.0, 1.0, 1.0, 0.8333, 1.0, 0.9167, 1.0, 0.9167, 1.0, 0.08333, 1.0, 0.1667, 1.0, 0.1667, 1.0, -8.941e-08, 1.0, 0.08333, 1.0, 0.08333, 1.0, 0.5, 1.0, 0.5, 1.0, 0.4167, 1.0, 0.4167, 1.0, 0.4167, 1.0, 0.375, 1.0, 0.8333, 1.0, 0.8333, 1.0, 0.75, 1.0, 0.75, 1.0, 0.75, 1.0, 0.6667, 1.0, 0.375, 1.0, 0.375, 1.0, 0.3333, 1.0, 0.375, 1.0, 0.375, 1.0, 0.3333, 1.0, 0.375, 1.0, 0.375, 1.0, 0.3333, 1.0, 0.375, 1.0, 0.375, 1.0, 0.3333, 1.0, 0.4167, 0.6249, 0.4167, 0.75, 0.375, 0.75, 0.3333, 1.0, 0.375, 1.0, 0.375, 1.0, 0.3333, 1.0, 0.375, 1.0, 0.375, 1.0, 0.375, 1.0, 0.375, 1.0, 0.3333, 1.0, 0.375, 1.0, 0.375, 1.0, 0.3333, 1.0, 0.4167, 0.9359, 0.4167, 1.0, 0.375, 1.0, 0.4167, 1.0, 0.4167, 1.0, 0.4167, 1.0, 0.375, 1.0, 0.4167, 1.0, 0.4167, 1.0, 0.375, 1.0, 0.375, 1.0, 0.4167, 1.0, 0.375, 1.0, 0.375, 1.0, 0.375, 1.0, 0.4167, 1.0, 0.4167, 1.0, 0.375, 1.0, 0.375, 1.0, 0.375, 1.0, 0.375, 1.0, 0.375, 1.0, 0.375, 1.0, 0.4167, 1.0, 0.375, 1.0, 0.4167, 1.0, 0.4167, 1.0, 0.8333, 1.0, 0.8333, 1.0, 0.8333, 1.0, 0.8333, 1.0, 0.8333, 1.0, 0.8333, 1.0, 0.8333, 1.0, 0.8333, 1.0, 0.75, 1.0, 0.8333, 1.0, 0.75, 1.0, 0.75, 1.0, 0.8333, 1.0, 0.8333, 1.0, 0.75, 1.0, 0.75, 1.0, 0.75, 1.0, 0.75, 1.0, 0.8333, 1.0, 0.8333, 1.0, 0.75, 1.0, 0.8333, 1.0, 0.75, 1.0, 0.75, 1.0, 0.8333, 1.0, 0.75, 1.0, 0.75, 1.0, 0.8333, 1.0, 0.8333, 1.0, 0.75, 1.0, 0.8333, 1.0, 0.8333, 1.0, 0.8333, 1.0, 0.75, 1.0, 0.75, 1.0, 0.75, 1.0, 0.75, 1.0, 0.75, 1.0, 0.75, 1.0, 0.8333, 1.0, 0.8333, 1.0, 0.8333, 1.0, 0.8333, 1.0, 0.8333, 1.0, 0.75, 1.0, 0.8333, 1.0, 0.75, 1.0, 0.75, 1.0, 0.75, 1.0, 0.75, 1.0, 0.75, 1.0, 0.75, 1.0, 0.75, 1.0, 0.75, 1.0, 0.75, 1.0, 0.75, 1.0, 0.75, 1.0, 0.75, 1.0, 0.75, 1.0, 0.75, 1.0, 0.75, 1.0, 0.75, 1.0, 0.75, 1.0, 0.75, 1.0, 0.75, 1.0, 0.75, 1.0, 0.75, 1.0, 0.75, 1.0, 0.75, 1.0, 0.75, 1.0, 0.75, 1.0, 0.75, 1.0, 0.3333, 1.0, 0.375, 1.0, 0.375, 1.0, 0.4167, 1.0, 0.5, 1.0, 0.5, 1.0, 0.375, 1.0, 0.4167, 1.0, 0.4167, 1.0, 0.8333, 1.0, 0.8333, 1.0, 0.75, 1.0, 0.75, 1.0, 0.75, 1.0, 0.6667, 1.0, 0.25, 1.0, 0.3333, 1.0, 0.3333, 1.0, 0.1667, 1.0, 0.25, 1.0, 0.25, 1.0, 1.0, 1.0, 1.0, 1.0, 0.9167, 1.0, 0.9167, 1.0, 0.9167, 1.0, 0.8333, 1.0, 0.6667, 1.0, 0.6667, 1.0, 0.5833, 1.0, 0.5833, 1.0, 0.5833, 1.0, 0.5, 1.0, -8.941e-08, 1.0, 0.1667, 1.0, 0.1667, 1.0, 0.3333, 1.0, 0.375, 1.0, 0.375, 1.0, 0.375, 1.0, 0.4167, 1.0, 0.4167, 1.0, 0.75, 1.0, 0.75, 1.0, 0.6667, 1.0, 0.1667, 1.0, 0.25, 1.0, 0.25, 1.0, 0.9167, 1.0, 0.9167, 1.0, 0.8333, 1.0, 0.5833, 1.0, 0.5833, 1.0, 0.5, 1.0, 0.6667, 1.0, 0.6667, 1.0, 0.5833, 1.0, 1.0, 1.0, 1.0, 1.0, 0.9167, 1.0, 0.25, 1.0, 0.3333, 1.0, 0.3333, 1.0, 0.8333, 1.0, 0.8333, 1.0, 0.75, 1.0, 0.4167, 1.0, 0.5, 1.0, 0.5, 1.0, 0.4167, 0.75, 0.4167, 0.8749, 0.375, 0.8749, 0.8333, 0.8749, 0.75, 0.8749, 0.75, 0.75, 0.6667, 0.8749, 0.5833, 0.8749, 0.5833, 0.75, 0.5, 0.8749, 0.4167, 0.8749, 0.4167, 0.75, 0.3333, 0.8749, 0.25, 0.8749, 0.25, 0.75, 0.25, 0.75, 0.25, 0.8749, 0.1667, 0.8749, 0.375, 0.75, 0.375, 0.8749, 0.3333, 0.8749, 0.5833, 0.75, 0.5833, 0.8749, 0.5, 0.8749, 0.75, 0.75, 0.75, 0.8749, 0.6667, 0.8749, 0.4167, 0.5, 0.4167, 0.6249, 0.375, 0.6249, 0.8333, 0.6249, 0.75, 0.6249, 0.75, 0.5, 0.75, 0.5, 0.75, 0.6249, 0.6667, 0.6249, 0.6667, 0.6249, 0.5833, 0.6249, 0.5833, 0.5, 0.5833, 0.5, 0.5833, 0.6249, 0.5, 0.6249, 0.5, 0.6249, 0.4167, 0.6249, 0.4167, 0.5, 0.375, 0.5, 0.375, 0.6249, 0.3333, 0.6249, 0.3333, 0.6249, 0.25, 0.6249, 0.25, 0.5, 0.25, 0.5, 0.25, 0.6249, 0.1667, 0.6249, 1.0, 0.7478, 0.9167, 0.7478, 0.9167, 0.6208, 1.0, 0.6208, 0.9167, 0.6208, 0.9167, 0.5, 0.4167, 0.8749, 0.4167, 0.9359, 0.375, 0.9359, 0.9167, 0.6208, 0.874, 0.8719, 0.8333, 0.75, 0.8333, 0.9359, 0.75, 0.9359, 0.75, 0.8749, 0.6667, 0.9359, 0.5833, 0.9359, 0.5833, 0.8749, 0.5, 0.9359, 0.4167, 0.9359, 0.4167, 0.8749, 0.3333, 0.9359, 0.25, 0.9359, 0.25, 0.8749, 0.08333, 0.5, 0.1667, 0.75, -8.941e-08, 0.6208, 0.1667, 0.75, 0.1667, 0.8749, 0.08333, 0.7784, 0.1667, 0.8749, 0.1667, 0.9359, 0.08333, 0.7784, 0.08333, 0.7784, -8.941e-08, 0.6208, 0.1667, 0.75, 0.25, 0.8749, 0.25, 0.9359, 0.1667, 0.9359, 0.375, 0.8749, 0.375, 0.9359, 0.3333, 0.9359, 0.5833, 0.8749, 0.5833, 0.9359, 0.5, 0.9359, 0.75, 0.8749, 0.75, 0.9359, 0.6667, 0.9359, 0.874, 0.8719, 0.8333, 0.9359, 0.8333, 0.8749])
me_cylinder_005.materials.append(None)
me_cylinder_005.use_remesh_fix_poles = True
me_cylinder_005.use_remesh_preserve_attributes = False
me_cylinder_005.use_mirror_vertex_groups = False
me_cylinder_005.update()
me_icosphere = bpy.data.meshes.new('Icosphere')
me_icosphere.from_pydata([(0.0, 0.0, -1.0), (0.7236, -0.5257, -0.4472), (-0.2764, -0.8506, -0.4472), (-0.8944, 0.0, -0.4472), (-0.2764, 0.8506, -0.4472), (0.7236, 0.5257, -0.4472), (0.2764, -0.8506, 0.4472), (-0.7236, -0.5257, 0.4472), (-0.7236, 0.5257, 0.4472), (0.2764, 0.8506, 0.4472), (0.8944, 0.0, 0.4472), (0.0, 0.0, 1.0), (-0.1382, -0.4253, -0.7236), (0.3618, -0.2629, -0.7236), (0.2236, -0.6882, -0.4472), (0.7236, 0.0, -0.4472), (0.3618, 0.2629, -0.7236), (-0.4472, 0.0, -0.7236), (-0.5854, -0.4253, -0.4472), (-0.1382, 0.4253, -0.7236), (-0.5854, 0.4253, -0.4472), (0.2236, 0.6882, -0.4472), (0.809, -0.2629, 0.0), (0.809, 0.2629, 0.0), (0.0, -0.8506, 0.0), (0.5, -0.6882, 0.0), (-0.809, -0.2629, 0.0), (-0.5, -0.6882, 0.0), (-0.5, 0.6882, 0.0), (-0.809, 0.2629, 0.0), (0.5, 0.6882, 0.0), (0.0, 0.8506, 0.0), (0.5854, -0.4253, 0.4472), (-0.2236, -0.6882, 0.4472), (-0.7236, 0.0, 0.4472), (-0.2236, 0.6882, 0.4472), (0.5854, 0.4253, 0.4472), (0.1382, -0.4253, 0.7236), (0.4472, 0.0, 0.7236), (-0.3618, -0.2629, 0.7236), (-0.3618, 0.2629, 0.7236), (0.1382, 0.4253, 0.7236)], [], [(0, 13, 12), (1, 13, 15), (0, 12, 17), (0, 17, 19), (0, 19, 16), (1, 15, 22), (2, 14, 24), (3, 18, 26), (4, 20, 28), (5, 21, 30), (1, 22, 25), (2, 24, 27), (3, 26, 29), (4, 28, 31), (5, 30, 23), (6, 32, 37), (7, 33, 39), (8, 34, 40), (9, 35, 41), (10, 36, 38), (38, 41, 11), (38, 36, 41), (36, 9, 41), (41, 40, 11), (41, 35, 40), (35, 8, 40), (40, 39, 11), (40, 34, 39), (34, 7, 39), (39, 37, 11), (39, 33, 37), (33, 6, 37), (37, 38, 11), (37, 32, 38), (32, 10, 38), (23, 36, 10), (23, 30, 36), (30, 9, 36), (31, 35, 9), (31, 28, 35), (28, 8, 35), (29, 34, 8), (29, 26, 34), (26, 7, 34), (27, 33, 7), (27, 24, 33), (24, 6, 33), (25, 32, 6), (25, 22, 32), (22, 10, 32), (30, 31, 9), (30, 21, 31), (21, 4, 31), (28, 29, 8), (28, 20, 29), (20, 3, 29), (26, 27, 7), (26, 18, 27), (18, 2, 27), (24, 25, 6), (24, 14, 25), (14, 1, 25), (22, 23, 10), (22, 15, 23), (15, 5, 23), (16, 21, 5), (16, 19, 21), (19, 4, 21), (19, 20, 4), (19, 17, 20), (17, 3, 20), (17, 18, 3), (17, 12, 18), (12, 2, 18), (15, 16, 5), (15, 13, 16), (13, 0, 16), (12, 14, 2), (12, 13, 14), (13, 1, 14)])
_uv = me_icosphere.uv_layers.new(name='UVMap')
_uv.uv.foreach_set('vector', [0.8182, 0.0, 0.7727, 0.07873, 0.8636, 0.07873, 0.7273, 0.1575, 0.6818, 0.07873, 0.6364, 0.1575, 0.09091, 0.0, 0.04545, 0.07873, 0.1364, 0.07873, 0.2727, 0.0, 0.2273, 0.07873, 0.3182, 0.07873, 0.4545, 0.0, 0.4091, 0.07873, 0.5, 0.07873, 0.7273, 0.1575, 0.6364, 0.1575, 0.6818, 0.2362, 0.9091, 0.1575, 0.8182, 0.1575, 0.8636, 0.2362, 0.1818, 0.1575, 0.09091, 0.1575, 0.1364, 0.2362, 0.3636, 0.1575, 0.2727, 0.1575, 0.3182, 0.2362, 0.5455, 0.1575, 0.4545, 0.1575, 0.5, 0.2362, 0.7273, 0.1575, 0.6818, 0.2362, 0.7727, 0.2362, 0.9091, 0.1575, 0.8636, 0.2362, 0.9545, 0.2362, 0.1818, 0.1575, 0.1364, 0.2362, 0.2273, 0.2362, 0.3636, 0.1575, 0.3182, 0.2362, 0.4091, 0.2362, 0.5455, 0.1575, 0.5, 0.2362, 0.5909, 0.2362, 0.8182, 0.3149, 0.7273, 0.3149, 0.7727, 0.3937, 1.0, 0.3149, 0.9091, 0.3149, 0.9545, 0.3937, 0.2727, 0.3149, 0.1818, 0.3149, 0.2273, 0.3937, 0.4545, 0.3149, 0.3636, 0.3149, 0.4091, 0.3937, 0.6364, 0.3149, 0.5455, 0.3149, 0.5909, 0.3937, 0.5909, 0.3937, 0.5, 0.3937, 0.5455, 0.4724, 0.5909, 0.3937, 0.5455, 0.3149, 0.5, 0.3937, 0.5455, 0.3149, 0.4545, 0.3149, 0.5, 0.3937, 0.4091, 0.3937, 0.3182, 0.3937, 0.3636, 0.4724, 0.4091, 0.3937, 0.3636, 0.3149, 0.3182, 0.3937, 0.3636, 0.3149, 0.2727, 0.3149, 0.3182, 0.3937, 0.2273, 0.3937, 0.1364, 0.3937, 0.1818, 0.4724, 0.2273, 0.3937, 0.1818, 0.3149, 0.1364, 0.3937, 0.1818, 0.3149, 0.09091, 0.3149, 0.1364, 0.3937, 0.9545, 0.3937, 0.8636, 0.3937, 0.9091, 0.4724, 0.9545, 0.3937, 0.9091, 0.3149, 0.8636, 0.3937, 0.9091, 0.3149, 0.8182, 0.3149, 0.8636, 0.3937, 0.7727, 0.3937, 0.6818, 0.3937, 0.7273, 0.4724, 0.7727, 0.3937, 0.7273, 0.3149, 0.6818, 0.3937, 0.7273, 0.3149, 0.6364, 0.3149, 0.6818, 0.3937, 0.5909, 0.2362, 0.5455, 0.3149, 0.6364, 0.3149, 0.5909, 0.2362, 0.5, 0.2362, 0.5455, 0.3149, 0.5, 0.2362, 0.4545, 0.3149, 0.5455, 0.3149, 0.4091, 0.2362, 0.3636, 0.3149, 0.4545, 0.3149, 0.4091, 0.2362, 0.3182, 0.2362, 0.3636, 0.3149, 0.3182, 0.2362, 0.2727, 0.3149, 0.3636, 0.3149, 0.2273, 0.2362, 0.1818, 0.3149, 0.2727, 0.3149, 0.2273, 0.2362, 0.1364, 0.2362, 0.1818, 0.3149, 0.1364, 0.2362, 0.09091, 0.3149, 0.1818, 0.3149, 0.9545, 0.2362, 0.9091, 0.3149, 1.0, 0.3149, 0.9545, 0.2362, 0.8636, 0.2362, 0.9091, 0.3149, 0.8636, 0.2362, 0.8182, 0.3149, 0.9091, 0.3149, 0.7727, 0.2362, 0.7273, 0.3149, 0.8182, 0.3149, 0.7727, 0.2362, 0.6818, 0.2362, 0.7273, 0.3149, 0.6818, 0.2362, 0.6364, 0.3149, 0.7273, 0.3149, 0.5, 0.2362, 0.4091, 0.2362, 0.4545, 0.3149, 0.5, 0.2362, 0.4545, 0.1575, 0.4091, 0.2362, 0.4545, 0.1575, 0.3636, 0.1575, 0.4091, 0.2362, 0.3182, 0.2362, 0.2273, 0.2362, 0.2727, 0.3149, 0.3182, 0.2362, 0.2727, 0.1575, 0.2273, 0.2362, 0.2727, 0.1575, 0.1818, 0.1575, 0.2273, 0.2362, 0.1364, 0.2362, 0.04545, 0.2362, 0.09091, 0.3149, 0.1364, 0.2362, 0.09091, 0.1575, 0.04545, 0.2362, 0.09091, 0.1575, 0.0, 0.1575, 0.04545, 0.2362, 0.8636, 0.2362, 0.7727, 0.2362, 0.8182, 0.3149, 0.8636, 0.2362, 0.8182, 0.1575, 0.7727, 0.2362, 0.8182, 0.1575, 0.7273, 0.1575, 0.7727, 0.2362, 0.6818, 0.2362, 0.5909, 0.2362, 0.6364, 0.3149, 0.6818, 0.2362, 0.6364, 0.1575, 0.5909, 0.2362, 0.6364, 0.1575, 0.5455, 0.1575, 0.5909, 0.2362, 0.5, 0.07873, 0.4545, 0.1575, 0.5455, 0.1575, 0.5, 0.07873, 0.4091, 0.07873, 0.4545, 0.1575, 0.4091, 0.07873, 0.3636, 0.1575, 0.4545, 0.1575, 0.3182, 0.07873, 0.2727, 0.1575, 0.3636, 0.1575, 0.3182, 0.07873, 0.2273, 0.07873, 0.2727, 0.1575, 0.2273, 0.07873, 0.1818, 0.1575, 0.2727, 0.1575, 0.1364, 0.07873, 0.09091, 0.1575, 0.1818, 0.1575, 0.1364, 0.07873, 0.04545, 0.07873, 0.09091, 0.1575, 0.04545, 0.07873, 0.0, 0.1575, 0.09091, 0.1575, 0.6364, 0.1575, 0.5909, 0.07873, 0.5455, 0.1575, 0.6364, 0.1575, 0.6818, 0.07873, 0.5909, 0.07873, 0.6818, 0.07873, 0.6364, 0.0, 0.5909, 0.07873, 0.8636, 0.07873, 0.8182, 0.1575, 0.9091, 0.1575, 0.8636, 0.07873, 0.7727, 0.07873, 0.8182, 0.1575, 0.7727, 0.07873, 0.7273, 0.1575, 0.8182, 0.1575])
me_icosphere.materials.append(None)
me_icosphere.use_remesh_fix_poles = True
me_icosphere.use_remesh_preserve_attributes = False
me_icosphere.use_mirror_vertex_groups = False
me_icosphere.update()
me_icosphere_001 = bpy.data.meshes.new('Icosphere.001')
me_icosphere_001.from_pydata([(0.0, 0.0, -1.0), (0.7236, -0.5257, -0.4472), (-0.2764, -0.8506, -0.4472), (-0.8944, 0.0, -0.4472), (-0.2764, 0.8506, -0.4472), (0.7236, 0.5257, -0.4472), (0.2764, -0.8506, 0.4472), (-0.7236, -0.5257, 0.4472), (-0.7236, 0.5257, 0.4472), (0.2764, 0.8506, 0.4472), (0.8944, 0.0, 0.4472), (0.0, 0.0, 1.0), (-0.1382, -0.4253, -0.7236), (0.3618, -0.2629, -0.7236), (0.2236, -0.6882, -0.4472), (0.7236, 0.0, -0.4472), (0.3618, 0.2629, -0.7236), (-0.4472, 0.0, -0.7236), (-0.5854, -0.4253, -0.4472), (-0.1382, 0.4253, -0.7236), (-0.5854, 0.4253, -0.4472), (0.2236, 0.6882, -0.4472), (0.809, -0.2629, 0.0), (0.809, 0.2629, 0.0), (0.0, -0.8506, 0.0), (0.5, -0.6882, 0.0), (-0.809, -0.2629, 0.0), (-0.5, -0.6882, 0.0), (-0.5, 0.6882, 0.0), (-0.809, 0.2629, 0.0), (0.5, 0.6882, 0.0), (0.0, 0.8506, 0.0), (0.5854, -0.4253, 0.4472), (-0.2236, -0.6882, 0.4472), (-0.7236, 0.0, 0.4472), (-0.2236, 0.6882, 0.4472), (0.5854, 0.4253, 0.4472), (0.1382, -0.4253, 0.7236), (0.4472, 0.0, 0.7236), (-0.3618, -0.2629, 0.7236), (-0.3618, 0.2629, 0.7236), (0.1382, 0.4253, 0.7236)], [], [(0, 13, 12), (1, 13, 15), (0, 12, 17), (0, 17, 19), (0, 19, 16), (1, 15, 22), (2, 14, 24), (3, 18, 26), (4, 20, 28), (5, 21, 30), (1, 22, 25), (2, 24, 27), (3, 26, 29), (4, 28, 31), (5, 30, 23), (6, 32, 37), (7, 33, 39), (8, 34, 40), (9, 35, 41), (10, 36, 38), (38, 41, 11), (38, 36, 41), (36, 9, 41), (41, 40, 11), (41, 35, 40), (35, 8, 40), (40, 39, 11), (40, 34, 39), (34, 7, 39), (39, 37, 11), (39, 33, 37), (33, 6, 37), (37, 38, 11), (37, 32, 38), (32, 10, 38), (23, 36, 10), (23, 30, 36), (30, 9, 36), (31, 35, 9), (31, 28, 35), (28, 8, 35), (29, 34, 8), (29, 26, 34), (26, 7, 34), (27, 33, 7), (27, 24, 33), (24, 6, 33), (25, 32, 6), (25, 22, 32), (22, 10, 32), (30, 31, 9), (30, 21, 31), (21, 4, 31), (28, 29, 8), (28, 20, 29), (20, 3, 29), (26, 27, 7), (26, 18, 27), (18, 2, 27), (24, 25, 6), (24, 14, 25), (14, 1, 25), (22, 23, 10), (22, 15, 23), (15, 5, 23), (16, 21, 5), (16, 19, 21), (19, 4, 21), (19, 20, 4), (19, 17, 20), (17, 3, 20), (17, 18, 3), (17, 12, 18), (12, 2, 18), (15, 16, 5), (15, 13, 16), (13, 0, 16), (12, 14, 2), (12, 13, 14), (13, 1, 14)])
_uv = me_icosphere_001.uv_layers.new(name='UVMap')
_uv.uv.foreach_set('vector', [0.8182, 0.0, 0.7727, 0.07873, 0.8636, 0.07873, 0.7273, 0.1575, 0.6818, 0.07873, 0.6364, 0.1575, 0.09091, 0.0, 0.04545, 0.07873, 0.1364, 0.07873, 0.2727, 0.0, 0.2273, 0.07873, 0.3182, 0.07873, 0.4545, 0.0, 0.4091, 0.07873, 0.5, 0.07873, 0.7273, 0.1575, 0.6364, 0.1575, 0.6818, 0.2362, 0.9091, 0.1575, 0.8182, 0.1575, 0.8636, 0.2362, 0.1818, 0.1575, 0.09091, 0.1575, 0.1364, 0.2362, 0.3636, 0.1575, 0.2727, 0.1575, 0.3182, 0.2362, 0.5455, 0.1575, 0.4545, 0.1575, 0.5, 0.2362, 0.7273, 0.1575, 0.6818, 0.2362, 0.7727, 0.2362, 0.9091, 0.1575, 0.8636, 0.2362, 0.9545, 0.2362, 0.1818, 0.1575, 0.1364, 0.2362, 0.2273, 0.2362, 0.3636, 0.1575, 0.3182, 0.2362, 0.4091, 0.2362, 0.5455, 0.1575, 0.5, 0.2362, 0.5909, 0.2362, 0.8182, 0.3149, 0.7273, 0.3149, 0.7727, 0.3937, 1.0, 0.3149, 0.9091, 0.3149, 0.9545, 0.3937, 0.2727, 0.3149, 0.1818, 0.3149, 0.2273, 0.3937, 0.4545, 0.3149, 0.3636, 0.3149, 0.4091, 0.3937, 0.6364, 0.3149, 0.5455, 0.3149, 0.5909, 0.3937, 0.5909, 0.3937, 0.5, 0.3937, 0.5455, 0.4724, 0.5909, 0.3937, 0.5455, 0.3149, 0.5, 0.3937, 0.5455, 0.3149, 0.4545, 0.3149, 0.5, 0.3937, 0.4091, 0.3937, 0.3182, 0.3937, 0.3636, 0.4724, 0.4091, 0.3937, 0.3636, 0.3149, 0.3182, 0.3937, 0.3636, 0.3149, 0.2727, 0.3149, 0.3182, 0.3937, 0.2273, 0.3937, 0.1364, 0.3937, 0.1818, 0.4724, 0.2273, 0.3937, 0.1818, 0.3149, 0.1364, 0.3937, 0.1818, 0.3149, 0.09091, 0.3149, 0.1364, 0.3937, 0.9545, 0.3937, 0.8636, 0.3937, 0.9091, 0.4724, 0.9545, 0.3937, 0.9091, 0.3149, 0.8636, 0.3937, 0.9091, 0.3149, 0.8182, 0.3149, 0.8636, 0.3937, 0.7727, 0.3937, 0.6818, 0.3937, 0.7273, 0.4724, 0.7727, 0.3937, 0.7273, 0.3149, 0.6818, 0.3937, 0.7273, 0.3149, 0.6364, 0.3149, 0.6818, 0.3937, 0.5909, 0.2362, 0.5455, 0.3149, 0.6364, 0.3149, 0.5909, 0.2362, 0.5, 0.2362, 0.5455, 0.3149, 0.5, 0.2362, 0.4545, 0.3149, 0.5455, 0.3149, 0.4091, 0.2362, 0.3636, 0.3149, 0.4545, 0.3149, 0.4091, 0.2362, 0.3182, 0.2362, 0.3636, 0.3149, 0.3182, 0.2362, 0.2727, 0.3149, 0.3636, 0.3149, 0.2273, 0.2362, 0.1818, 0.3149, 0.2727, 0.3149, 0.2273, 0.2362, 0.1364, 0.2362, 0.1818, 0.3149, 0.1364, 0.2362, 0.09091, 0.3149, 0.1818, 0.3149, 0.9545, 0.2362, 0.9091, 0.3149, 1.0, 0.3149, 0.9545, 0.2362, 0.8636, 0.2362, 0.9091, 0.3149, 0.8636, 0.2362, 0.8182, 0.3149, 0.9091, 0.3149, 0.7727, 0.2362, 0.7273, 0.3149, 0.8182, 0.3149, 0.7727, 0.2362, 0.6818, 0.2362, 0.7273, 0.3149, 0.6818, 0.2362, 0.6364, 0.3149, 0.7273, 0.3149, 0.5, 0.2362, 0.4091, 0.2362, 0.4545, 0.3149, 0.5, 0.2362, 0.4545, 0.1575, 0.4091, 0.2362, 0.4545, 0.1575, 0.3636, 0.1575, 0.4091, 0.2362, 0.3182, 0.2362, 0.2273, 0.2362, 0.2727, 0.3149, 0.3182, 0.2362, 0.2727, 0.1575, 0.2273, 0.2362, 0.2727, 0.1575, 0.1818, 0.1575, 0.2273, 0.2362, 0.1364, 0.2362, 0.04545, 0.2362, 0.09091, 0.3149, 0.1364, 0.2362, 0.09091, 0.1575, 0.04545, 0.2362, 0.09091, 0.1575, 0.0, 0.1575, 0.04545, 0.2362, 0.8636, 0.2362, 0.7727, 0.2362, 0.8182, 0.3149, 0.8636, 0.2362, 0.8182, 0.1575, 0.7727, 0.2362, 0.8182, 0.1575, 0.7273, 0.1575, 0.7727, 0.2362, 0.6818, 0.2362, 0.5909, 0.2362, 0.6364, 0.3149, 0.6818, 0.2362, 0.6364, 0.1575, 0.5909, 0.2362, 0.6364, 0.1575, 0.5455, 0.1575, 0.5909, 0.2362, 0.5, 0.07873, 0.4545, 0.1575, 0.5455, 0.1575, 0.5, 0.07873, 0.4091, 0.07873, 0.4545, 0.1575, 0.4091, 0.07873, 0.3636, 0.1575, 0.4545, 0.1575, 0.3182, 0.07873, 0.2727, 0.1575, 0.3636, 0.1575, 0.3182, 0.07873, 0.2273, 0.07873, 0.2727, 0.1575, 0.2273, 0.07873, 0.1818, 0.1575, 0.2727, 0.1575, 0.1364, 0.07873, 0.09091, 0.1575, 0.1818, 0.1575, 0.1364, 0.07873, 0.04545, 0.07873, 0.09091, 0.1575, 0.04545, 0.07873, 0.0, 0.1575, 0.09091, 0.1575, 0.6364, 0.1575, 0.5909, 0.07873, 0.5455, 0.1575, 0.6364, 0.1575, 0.6818, 0.07873, 0.5909, 0.07873, 0.6818, 0.07873, 0.6364, 0.0, 0.5909, 0.07873, 0.8636, 0.07873, 0.8182, 0.1575, 0.9091, 0.1575, 0.8636, 0.07873, 0.7727, 0.07873, 0.8182, 0.1575, 0.7727, 0.07873, 0.7273, 0.1575, 0.8182, 0.1575])
me_icosphere_001.materials.append(None)
me_icosphere_001.use_remesh_fix_poles = True
me_icosphere_001.use_remesh_preserve_attributes = False
me_icosphere_001.use_mirror_vertex_groups = False
me_icosphere_001.update()
me_icosphere_002 = bpy.data.meshes.new('Icosphere.002')
me_icosphere_002.from_pydata([(0.0, 0.0, -1.0), (0.7236, -0.5257, -0.4472), (-0.2764, -0.8506, -0.4472), (-0.8944, 0.0, -0.4472), (-0.2764, 0.8506, -0.4472), (0.7236, 0.5257, -0.4472), (0.2764, -0.8506, 0.4472), (-0.7236, -0.5257, 0.4472), (-0.7236, 0.5257, 0.4472), (0.2764, 0.8506, 0.4472), (0.8944, 0.0, 0.4472), (0.0, 0.0, 1.0), (-0.1382, -0.4253, -0.7236), (0.3618, -0.2629, -0.7236), (0.2236, -0.6882, -0.4472), (0.7236, 0.0, -0.4472), (0.3618, 0.2629, -0.7236), (-0.4472, 0.0, -0.7236), (-0.5854, -0.4253, -0.4472), (-0.1382, 0.4253, -0.7236), (-0.5854, 0.4253, -0.4472), (0.2236, 0.6882, -0.4472), (0.809, -0.2629, 0.0), (0.809, 0.2629, 0.0), (0.0, -0.8506, 0.0), (0.5, -0.6882, 0.0), (-0.809, -0.2629, 0.0), (-0.5, -0.6882, 0.0), (-0.5, 0.6882, 0.0), (-0.809, 0.2629, 0.0), (0.5, 0.6882, 0.0), (0.0, 0.8506, 0.0), (0.5854, -0.4253, 0.4472), (-0.2236, -0.6882, 0.4472), (-0.7236, 0.0, 0.4472), (-0.2236, 0.6882, 0.4472), (0.5854, 0.4253, 0.4472), (0.1382, -0.4253, 0.7236), (0.4472, 0.0, 0.7236), (-0.3618, -0.2629, 0.7236), (-0.3618, 0.2629, 0.7236), (0.1382, 0.4253, 0.7236)], [], [(0, 13, 12), (1, 13, 15), (0, 12, 17), (0, 17, 19), (0, 19, 16), (1, 15, 22), (2, 14, 24), (3, 18, 26), (4, 20, 28), (5, 21, 30), (1, 22, 25), (2, 24, 27), (3, 26, 29), (4, 28, 31), (5, 30, 23), (6, 32, 37), (7, 33, 39), (8, 34, 40), (9, 35, 41), (10, 36, 38), (38, 41, 11), (38, 36, 41), (36, 9, 41), (41, 40, 11), (41, 35, 40), (35, 8, 40), (40, 39, 11), (40, 34, 39), (34, 7, 39), (39, 37, 11), (39, 33, 37), (33, 6, 37), (37, 38, 11), (37, 32, 38), (32, 10, 38), (23, 36, 10), (23, 30, 36), (30, 9, 36), (31, 35, 9), (31, 28, 35), (28, 8, 35), (29, 34, 8), (29, 26, 34), (26, 7, 34), (27, 33, 7), (27, 24, 33), (24, 6, 33), (25, 32, 6), (25, 22, 32), (22, 10, 32), (30, 31, 9), (30, 21, 31), (21, 4, 31), (28, 29, 8), (28, 20, 29), (20, 3, 29), (26, 27, 7), (26, 18, 27), (18, 2, 27), (24, 25, 6), (24, 14, 25), (14, 1, 25), (22, 23, 10), (22, 15, 23), (15, 5, 23), (16, 21, 5), (16, 19, 21), (19, 4, 21), (19, 20, 4), (19, 17, 20), (17, 3, 20), (17, 18, 3), (17, 12, 18), (12, 2, 18), (15, 16, 5), (15, 13, 16), (13, 0, 16), (12, 14, 2), (12, 13, 14), (13, 1, 14)])
_uv = me_icosphere_002.uv_layers.new(name='UVMap')
_uv.uv.foreach_set('vector', [0.8182, 0.0, 0.7727, 0.07873, 0.8636, 0.07873, 0.7273, 0.1575, 0.6818, 0.07873, 0.6364, 0.1575, 0.09091, 0.0, 0.04545, 0.07873, 0.1364, 0.07873, 0.2727, 0.0, 0.2273, 0.07873, 0.3182, 0.07873, 0.4545, 0.0, 0.4091, 0.07873, 0.5, 0.07873, 0.7273, 0.1575, 0.6364, 0.1575, 0.6818, 0.2362, 0.9091, 0.1575, 0.8182, 0.1575, 0.8636, 0.2362, 0.1818, 0.1575, 0.09091, 0.1575, 0.1364, 0.2362, 0.3636, 0.1575, 0.2727, 0.1575, 0.3182, 0.2362, 0.5455, 0.1575, 0.4545, 0.1575, 0.5, 0.2362, 0.7273, 0.1575, 0.6818, 0.2362, 0.7727, 0.2362, 0.9091, 0.1575, 0.8636, 0.2362, 0.9545, 0.2362, 0.1818, 0.1575, 0.1364, 0.2362, 0.2273, 0.2362, 0.3636, 0.1575, 0.3182, 0.2362, 0.4091, 0.2362, 0.5455, 0.1575, 0.5, 0.2362, 0.5909, 0.2362, 0.8182, 0.3149, 0.7273, 0.3149, 0.7727, 0.3937, 1.0, 0.3149, 0.9091, 0.3149, 0.9545, 0.3937, 0.2727, 0.3149, 0.1818, 0.3149, 0.2273, 0.3937, 0.4545, 0.3149, 0.3636, 0.3149, 0.4091, 0.3937, 0.6364, 0.3149, 0.5455, 0.3149, 0.5909, 0.3937, 0.5909, 0.3937, 0.5, 0.3937, 0.5455, 0.4724, 0.5909, 0.3937, 0.5455, 0.3149, 0.5, 0.3937, 0.5455, 0.3149, 0.4545, 0.3149, 0.5, 0.3937, 0.4091, 0.3937, 0.3182, 0.3937, 0.3636, 0.4724, 0.4091, 0.3937, 0.3636, 0.3149, 0.3182, 0.3937, 0.3636, 0.3149, 0.2727, 0.3149, 0.3182, 0.3937, 0.2273, 0.3937, 0.1364, 0.3937, 0.1818, 0.4724, 0.2273, 0.3937, 0.1818, 0.3149, 0.1364, 0.3937, 0.1818, 0.3149, 0.09091, 0.3149, 0.1364, 0.3937, 0.9545, 0.3937, 0.8636, 0.3937, 0.9091, 0.4724, 0.9545, 0.3937, 0.9091, 0.3149, 0.8636, 0.3937, 0.9091, 0.3149, 0.8182, 0.3149, 0.8636, 0.3937, 0.7727, 0.3937, 0.6818, 0.3937, 0.7273, 0.4724, 0.7727, 0.3937, 0.7273, 0.3149, 0.6818, 0.3937, 0.7273, 0.3149, 0.6364, 0.3149, 0.6818, 0.3937, 0.5909, 0.2362, 0.5455, 0.3149, 0.6364, 0.3149, 0.5909, 0.2362, 0.5, 0.2362, 0.5455, 0.3149, 0.5, 0.2362, 0.4545, 0.3149, 0.5455, 0.3149, 0.4091, 0.2362, 0.3636, 0.3149, 0.4545, 0.3149, 0.4091, 0.2362, 0.3182, 0.2362, 0.3636, 0.3149, 0.3182, 0.2362, 0.2727, 0.3149, 0.3636, 0.3149, 0.2273, 0.2362, 0.1818, 0.3149, 0.2727, 0.3149, 0.2273, 0.2362, 0.1364, 0.2362, 0.1818, 0.3149, 0.1364, 0.2362, 0.09091, 0.3149, 0.1818, 0.3149, 0.9545, 0.2362, 0.9091, 0.3149, 1.0, 0.3149, 0.9545, 0.2362, 0.8636, 0.2362, 0.9091, 0.3149, 0.8636, 0.2362, 0.8182, 0.3149, 0.9091, 0.3149, 0.7727, 0.2362, 0.7273, 0.3149, 0.8182, 0.3149, 0.7727, 0.2362, 0.6818, 0.2362, 0.7273, 0.3149, 0.6818, 0.2362, 0.6364, 0.3149, 0.7273, 0.3149, 0.5, 0.2362, 0.4091, 0.2362, 0.4545, 0.3149, 0.5, 0.2362, 0.4545, 0.1575, 0.4091, 0.2362, 0.4545, 0.1575, 0.3636, 0.1575, 0.4091, 0.2362, 0.3182, 0.2362, 0.2273, 0.2362, 0.2727, 0.3149, 0.3182, 0.2362, 0.2727, 0.1575, 0.2273, 0.2362, 0.2727, 0.1575, 0.1818, 0.1575, 0.2273, 0.2362, 0.1364, 0.2362, 0.04545, 0.2362, 0.09091, 0.3149, 0.1364, 0.2362, 0.09091, 0.1575, 0.04545, 0.2362, 0.09091, 0.1575, 0.0, 0.1575, 0.04545, 0.2362, 0.8636, 0.2362, 0.7727, 0.2362, 0.8182, 0.3149, 0.8636, 0.2362, 0.8182, 0.1575, 0.7727, 0.2362, 0.8182, 0.1575, 0.7273, 0.1575, 0.7727, 0.2362, 0.6818, 0.2362, 0.5909, 0.2362, 0.6364, 0.3149, 0.6818, 0.2362, 0.6364, 0.1575, 0.5909, 0.2362, 0.6364, 0.1575, 0.5455, 0.1575, 0.5909, 0.2362, 0.5, 0.07873, 0.4545, 0.1575, 0.5455, 0.1575, 0.5, 0.07873, 0.4091, 0.07873, 0.4545, 0.1575, 0.4091, 0.07873, 0.3636, 0.1575, 0.4545, 0.1575, 0.3182, 0.07873, 0.2727, 0.1575, 0.3636, 0.1575, 0.3182, 0.07873, 0.2273, 0.07873, 0.2727, 0.1575, 0.2273, 0.07873, 0.1818, 0.1575, 0.2727, 0.1575, 0.1364, 0.07873, 0.09091, 0.1575, 0.1818, 0.1575, 0.1364, 0.07873, 0.04545, 0.07873, 0.09091, 0.1575, 0.04545, 0.07873, 0.0, 0.1575, 0.09091, 0.1575, 0.6364, 0.1575, 0.5909, 0.07873, 0.5455, 0.1575, 0.6364, 0.1575, 0.6818, 0.07873, 0.5909, 0.07873, 0.6818, 0.07873, 0.6364, 0.0, 0.5909, 0.07873, 0.8636, 0.07873, 0.8182, 0.1575, 0.9091, 0.1575, 0.8636, 0.07873, 0.7727, 0.07873, 0.8182, 0.1575, 0.7727, 0.07873, 0.7273, 0.1575, 0.8182, 0.1575])
me_icosphere_002.materials.append(None)
me_icosphere_002.use_remesh_fix_poles = True
me_icosphere_002.use_remesh_preserve_attributes = False
me_icosphere_002.use_mirror_vertex_groups = False
me_icosphere_002.update()
me_icosphere_004 = bpy.data.meshes.new('Icosphere.004')
me_icosphere_004.from_pydata([(0.0, 0.0, -1.0), (0.7236, -0.5257, -0.4472), (-0.2764, -0.8506, -0.4472), (-0.8944, 0.0, -0.4472), (-0.2764, 0.8506, -0.4472), (0.7236, 0.5257, -0.4472), (0.2764, -0.8506, 0.4472), (-0.7236, -0.5257, 0.4472), (-0.7236, 0.5257, 0.4472), (0.2764, 0.8506, 0.4472), (0.8944, 0.0, 0.4472), (0.0, 0.0, 1.0)], [], [(0, 1, 2), (1, 0, 5), (0, 2, 3), (0, 3, 4), (0, 4, 5), (1, 5, 10), (2, 1, 6), (3, 2, 7), (4, 3, 8), (5, 4, 9), (1, 10, 6), (2, 6, 7), (3, 7, 8), (4, 8, 9), (5, 9, 10), (6, 10, 11), (7, 6, 11), (8, 7, 11), (9, 8, 11), (10, 9, 11)])
_uv = me_icosphere_004.uv_layers.new(name='UVMap')
_uv.uv.foreach_set('vector', [0.8182, 0.0, 0.7273, 0.1575, 0.9091, 0.1575, 0.7273, 0.1575, 0.6364, 0.0, 0.5455, 0.1575, 0.09091, 0.0, 0.0, 0.1575, 0.1818, 0.1575, 0.2727, 0.0, 0.1818, 0.1575, 0.3636, 0.1575, 0.4545, 0.0, 0.3636, 0.1575, 0.5455, 0.1575, 0.7273, 0.1575, 0.5455, 0.1575, 0.6364, 0.3149, 0.9091, 0.1575, 0.7273, 0.1575, 0.8182, 0.3149, 0.1818, 0.1575, 0.0, 0.1575, 0.09091, 0.3149, 0.3636, 0.1575, 0.1818, 0.1575, 0.2727, 0.3149, 0.5455, 0.1575, 0.3636, 0.1575, 0.4545, 0.3149, 0.7273, 0.1575, 0.6364, 0.3149, 0.8182, 0.3149, 0.9091, 0.1575, 0.8182, 0.3149, 1.0, 0.3149, 0.1818, 0.1575, 0.09091, 0.3149, 0.2727, 0.3149, 0.3636, 0.1575, 0.2727, 0.3149, 0.4545, 0.3149, 0.5455, 0.1575, 0.4545, 0.3149, 0.6364, 0.3149, 0.8182, 0.3149, 0.6364, 0.3149, 0.7273, 0.4724, 1.0, 0.3149, 0.8182, 0.3149, 0.9091, 0.4724, 0.2727, 0.3149, 0.09091, 0.3149, 0.1818, 0.4724, 0.4545, 0.3149, 0.2727, 0.3149, 0.3636, 0.4724, 0.6364, 0.3149, 0.4545, 0.3149, 0.5455, 0.4724])
me_icosphere_004.materials.append(None)
me_icosphere_004.use_remesh_fix_poles = True
me_icosphere_004.use_remesh_preserve_attributes = False
me_icosphere_004.use_mirror_vertex_groups = False
me_icosphere_004.update()

# ---- objects
ob_camera = bpy.data.objects.new('Camera', cam_camera)
ob_cylinder_006 = bpy.data.objects.new('Cylinder.006', me_cylinder_005)
ob_icosphere = bpy.data.objects.new('Icosphere', me_icosphere)
ob_icosphere_001 = bpy.data.objects.new('Icosphere.001', me_icosphere_001)
ob_icosphere_002 = bpy.data.objects.new('Icosphere.002', me_icosphere_002)
ob_icosphere_004 = bpy.data.objects.new('Icosphere.004', me_icosphere_004)

# ---- transforms, parenting, visibility, modifiers, constraints
ob_camera.location = (16.99, -24.49, 13.42)
ob_camera.rotation_euler = (1.23, 6.131e-07, 0.5934)
ob_camera.lock_rotations_4d = False
ob_camera.empty_display_type = 'ARROWS'
ob_camera.color = (0.0, 0.0, 0.0, 0.0)
ob_camera.display_type = 'WIRE'
ob_camera.lineart.crease_threshold = 0.0
ob_cylinder_006.location = (-0.033, 0.2066, 1.032)
ob_cylinder_006.lineart.crease_threshold = 0.0
_m = ob_cylinder_006.modifiers.new('Displace', 'DISPLACE')
_m.strength = -0.4
ob_icosphere.location = (-2.881, 1.785, 5.695)
ob_icosphere.scale = (1.63, 1.63, 1.63)
ob_icosphere.lineart.crease_threshold = 0.0
_m = ob_icosphere.modifiers.new('Decimate', 'DECIMATE')
_m.ratio = 0.774
_m = ob_icosphere.modifiers.new('Displace', 'DISPLACE')
_m.mid_level = 0.09155
_m.strength = 0.4
ob_icosphere_001.location = (0.4876, 3.248, 6.959)
ob_icosphere_001.rotation_euler = (1.341, -3.778, 1.083)
ob_icosphere_001.scale = (2.101, 2.101, 2.101)
ob_icosphere_001.lineart.crease_threshold = 0.0
_m = ob_icosphere_001.modifiers.new('Decimate', 'DECIMATE')
_m.use_collapse_triangulate = True
_m.use_symmetry = True
_m.symmetry_axis = 'Z'
_m.vertex_group_factor = 0.3836
_m = ob_icosphere_001.modifiers.new('Displace', 'DISPLACE')
_m.mid_level = 0.3169
_m.strength = 0.4
ob_icosphere_002.location = (1.666, 5.534, 5.401)
ob_icosphere_002.scale = (1.63, 1.63, 1.63)
ob_icosphere_002.lineart.crease_threshold = 0.0
_m = ob_icosphere_002.modifiers.new('Displace', 'DISPLACE')
_m.strength = 0.4
ob_icosphere_004.location = (1.665, 1.722, 5.156)
ob_icosphere_004.rotation_euler = (0.5462, 0.0697, -0.3763)
ob_icosphere_004.scale = (0.9045, 0.9045, 0.9045)
ob_icosphere_004.lineart.crease_threshold = 0.0

# ---- collection membership
col_collection.objects.link(ob_camera)
col_collection.objects.link(ob_cylinder_006)
col_collection.objects.link(ob_icosphere)
col_collection.objects.link(ob_icosphere_001)
col_collection.objects.link(ob_icosphere_002)
col_collection.objects.link(ob_icosphere_004)

# ---- scene / render settings (as saved in the file)
scene.camera = ob_camera
scene.frame_start = 1; scene.frame_end = 250; scene.frame_set(1)
scene.render.engine = 'CYCLES'
scene.cycles.samples = 128
scene.cycles.sampling_pattern = 'TABULATED_SOBOL'
scene.cycles.use_adaptive_sampling = False
scene.cycles.use_light_tree = False
scene.view_settings.view_transform = 'Filmic'
bpy.context.view_layer.update()

# ---- added for rendering (the .blend has no usable light): sun
light_auto_sun = bpy.data.lights.new('AutoSun', 'SUN')
light_auto_sun.energy = 3.0
light_auto_sun.angle = 0.0523599
ob_auto_sun = bpy.data.objects.new('AutoSun', light_auto_sun)
scene.collection.objects.link(ob_auto_sun)
ob_auto_sun.rotation_euler = (0.872665, 0.174533, 0.523599)
bpy.context.view_layer.update()
